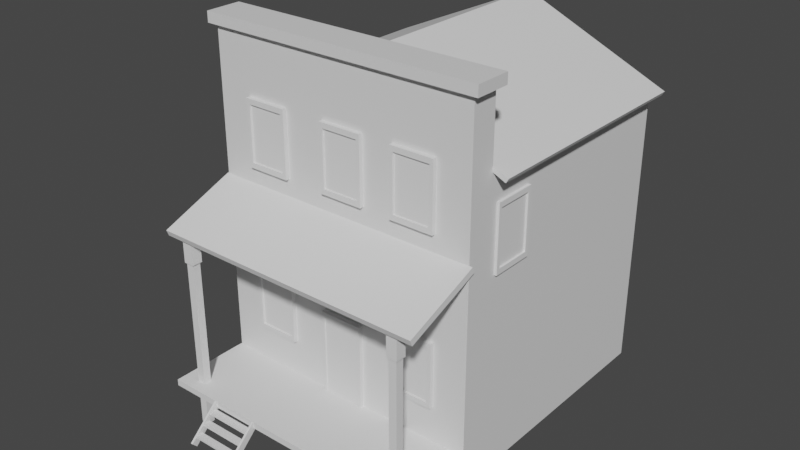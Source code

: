 # Source: WildWestBuilding3_.blend  (saved by Blender 4.4.32; exported with 4.5.12 LTS)
import bpy
from mathutils import Matrix  # noqa: F401  (used for matrix-valued properties, if any)

bpy.ops.wm.read_factory_settings(use_empty=True)
scene = bpy.context.scene
scene.name = 'Scene'

# ---- collections
col_collection = bpy.data.collections.new('Collection'); scene.collection.children.link(col_collection)

# ---- materials (node trees are filled in below, after node groups)
mat_material_001 = bpy.data.materials.new('Material.001')
mat_material_001.alpha_threshold = 0.0
mat_material_001.use_transparent_shadow = False
mat_material_001.roughness = 0.5
mat_material_001.line_color = (0.0, 0.0, 0.0, 1.0)

# ---- material node trees
mat_material_001.use_nodes = True; mat_material_001.node_tree.nodes.clear()
_N = mat_material_001.node_tree.nodes; _L = mat_material_001.node_tree.links
n0 = _N.new('ShaderNodeOutputMaterial'); n0.name = 'Material Output'; n0.location = (300, 300)
n1 = _N.new('ShaderNodeBsdfPrincipled'); n1.name = 'Principled BSDF'; n1.location = (10, 300)
n1.distribution = 'GGX'
n1.subsurface_method = 'RANDOM_WALK_SKIN'
n1.inputs[3].default_value = 1.45
n1.inputs[27].default_value = (0.0, 0.0, 0.0, 1.0)
n1.inputs[28].default_value = 1.0
_L.new(n1.outputs[0], n0.inputs[0])
n0.is_active_output = True

# ---- world
world_world = bpy.data.worlds.new('World'); scene.world = world_world
world_world.use_nodes = True; world_world.node_tree.nodes.clear()
_N = world_world.node_tree.nodes; _L = world_world.node_tree.links
n0 = _N.new('ShaderNodeOutputWorld'); n0.name = 'World Output'; n0.location = (300, 300)
n1 = _N.new('ShaderNodeBackground'); n1.name = 'Background'; n1.location = (10, 300)
n1.inputs[0].default_value = (0.05088, 0.05088, 0.05088, 1.0)
_L.new(n1.outputs[0], n0.inputs[0])
n0.is_active_output = True
world_world.color = (0.05088, 0.05088, 0.05088)
world_world.use_sun_shadow = False
world_world.sun_shadow_jitter_overblur = 0.0

# ---- meshes
me_cube_006 = bpy.data.meshes.new('Cube.006')
me_cube_006.from_pydata([(-1.0, -1.0, -0.782), (-1.0, -1.0, 1.367), (-1.0, 1.0, -0.782), (-1.0, 1.0, 1.367), (1.0, -1.0, -0.782), (1.0, -1.0, 1.367), (1.0, 1.0, -0.782), (1.0, 1.0, 1.367), (-0.8377, -1.0, -0.6076), (-0.8377, -1.0, 1.192), (0.8377, -1.0, 1.192), (0.8377, -1.0, -0.6076), (-0.8377, -1.0, -0.6076), (-0.8377, -1.0, 1.192), (0.8377, -1.0, 1.192), (0.8377, -1.0, -0.6076), (-0.8377, -0.7496, -0.6076), (-0.8377, -0.7496, 1.192), (0.8377, -0.7496, 1.192), (0.8377, -0.7496, -0.6076), (6.322, -1.0, -0.782), (6.322, -1.0, 1.367), (6.322, 1.0, -0.782), (6.322, 1.0, 1.367), (8.322, -1.0, -0.782), (8.322, -1.0, 1.367), (8.322, 1.0, -0.782), (8.322, 1.0, 1.367), (6.484, -1.0, -0.6076), (6.484, -1.0, 1.192), (8.159, -1.0, 1.192), (8.159, -1.0, -0.6076), (6.484, -1.0, -0.6076), (6.484, -1.0, 1.192), (8.159, -1.0, 1.192), (8.159, -1.0, -0.6076), (6.484, -0.7496, -0.6076), (6.484, -0.7496, 1.192), (8.159, -0.7496, 1.192), (8.159, -0.7496, -0.6076), (-1.0, -1.0, 4.678), (-1.0, -1.0, 6.826), (-1.0, 1.0, 4.678), (-1.0, 1.0, 6.826), (1.0, -1.0, 4.678), (1.0, -1.0, 6.826), (1.0, 1.0, 4.678), (1.0, 1.0, 6.826), (-0.8377, -1.0, 4.852), (-0.8377, -1.0, 6.652), (0.8377, -1.0, 6.652), (0.8377, -1.0, 4.852), (-0.8377, -1.0, 4.852), (-0.8377, -1.0, 6.652), (0.8377, -1.0, 6.652), (0.8377, -1.0, 4.852), (-0.8377, -0.7496, 4.852), (-0.8377, -0.7496, 6.652), (0.8377, -0.7496, 6.652), (0.8377, -0.7496, 4.852), (2.891, -1.0, 4.678), (2.891, -1.0, 6.826), (2.891, 1.0, 4.678), (2.891, 1.0, 6.826), (4.891, -1.0, 4.678), (4.891, -1.0, 6.826), (4.891, 1.0, 4.678), (4.891, 1.0, 6.826), (3.053, -1.0, 4.852), (3.053, -1.0, 6.652), (4.729, -1.0, 6.652), (4.729, -1.0, 4.852), (3.053, -1.0, 4.852), (3.053, -1.0, 6.652), (4.729, -1.0, 6.652), (4.729, -1.0, 4.852), (3.053, -0.7496, 4.852), (3.053, -0.7496, 6.652), (4.729, -0.7496, 6.652), (4.729, -0.7496, 4.852), (6.322, -1.0, 4.677), (6.322, -1.0, 6.826), (6.322, 1.0, 4.677), (6.322, 1.0, 6.826), (8.322, -1.0, 4.677), (8.322, -1.0, 6.826), (8.322, 1.0, 4.677), (8.322, 1.0, 6.826), (6.484, -1.0, 4.852), (6.484, -1.0, 6.652), (8.159, -1.0, 6.652), (8.159, -1.0, 4.852), (6.484, -1.0, 4.852), (6.484, -1.0, 6.652), (8.159, -1.0, 6.652), (8.159, -1.0, 4.852), (6.484, -0.7496, 4.852), (6.484, -0.7496, 6.652), (8.159, -0.7496, 6.652), (8.159, -0.7496, 4.852), (9.98, 4.028, 3.376), (9.98, 4.028, 5.524), (9.284, 4.028, 3.376), (9.284, 4.028, 5.524), (9.98, 9.772, 3.376), (9.98, 9.772, 5.524), (9.284, 9.772, 3.376), (9.284, 9.772, 5.524), (9.98, 4.494, 3.55), (9.98, 4.494, 5.35), (9.98, 9.306, 5.35), (9.98, 9.306, 3.55), (9.98, 4.494, 3.55), (9.98, 4.494, 5.35), (9.98, 9.306, 5.35), (9.98, 9.306, 3.55), (9.893, 4.494, 3.55), (9.893, 4.494, 5.35), (9.893, 9.306, 5.35), (9.893, 9.306, 3.55)], [], [(0, 1, 3, 2), (2, 3, 7, 6), (6, 7, 5, 4), (5, 1, 9, 10), (2, 6, 4, 0), (7, 3, 1, 5), (10, 9, 13, 14), (4, 5, 10, 11), (1, 0, 8, 9), (0, 4, 11, 8), (19, 18, 17, 16), (11, 10, 14, 15), (8, 11, 15, 12), (9, 8, 12, 13), (20, 21, 23, 22), (22, 23, 27, 26), (26, 27, 25, 24), (25, 21, 29, 30), (22, 26, 24, 20), (27, 23, 21, 25), (30, 29, 33, 34), (24, 25, 30, 31), (21, 20, 28, 29), (20, 24, 31, 28), (39, 38, 37, 36), (31, 30, 34, 35), (28, 31, 35, 32), (29, 28, 32, 33), (40, 41, 43, 42), (42, 43, 47, 46), (46, 47, 45, 44), (45, 41, 49, 50), (42, 46, 44, 40), (47, 43, 41, 45), (50, 49, 53, 54), (44, 45, 50, 51), (41, 40, 48, 49), (40, 44, 51, 48), (59, 58, 57, 56), (51, 50, 54, 55), (48, 51, 55, 52), (49, 48, 52, 53), (60, 61, 63, 62), (62, 63, 67, 66), (66, 67, 65, 64), (65, 61, 69, 70), (62, 66, 64, 60), (67, 63, 61, 65), (70, 69, 73, 74), (64, 65, 70, 71), (61, 60, 68, 69), (60, 64, 71, 68), (79, 78, 77, 76), (71, 70, 74, 75), (68, 71, 75, 72), (69, 68, 72, 73), (80, 81, 83, 82), (82, 83, 87, 86), (86, 87, 85, 84), (85, 81, 89, 90), (82, 86, 84, 80), (87, 83, 81, 85), (90, 89, 93, 94), (84, 85, 90, 91), (81, 80, 88, 89), (80, 84, 91, 88), (99, 98, 97, 96), (91, 90, 94, 95), (88, 91, 95, 92), (89, 88, 92, 93), (100, 101, 103, 102), (102, 103, 107, 106), (106, 107, 105, 104), (105, 101, 109, 110), (102, 106, 104, 100), (107, 103, 101, 105), (110, 109, 113, 114), (104, 105, 110, 111), (101, 100, 108, 109), (100, 104, 111, 108), (119, 118, 117, 116), (111, 110, 114, 115), (108, 111, 115, 112), (109, 108, 112, 113), (93, 92, 96, 97), (94, 93, 97, 98), (95, 94, 98, 99), (92, 95, 99, 96), (73, 72, 76, 77), (74, 73, 77, 78), (72, 75, 79, 76), (53, 52, 56, 57), (54, 53, 57, 58), (55, 54, 58, 59), (52, 55, 59, 56), (13, 12, 16, 17), (13, 17, 18, 14), (15, 14, 18, 19), (15, 19, 16, 12), (33, 32, 36, 37), (33, 37, 38, 34), (35, 34, 38, 39), (35, 39, 36, 32), (113, 112, 116, 117), (112, 115, 119, 116), (115, 114, 118, 119), (114, 113, 117, 118), (75, 74, 78, 79)])
_uv = me_cube_006.uv_layers.new(name='UVMap')
_uv.uv.foreach_set('vector', [0.375, 0.0, 0.625, 0.0, 0.625, 0.25, 0.375, 0.25, 0.375, 0.25, 0.625, 0.25, 0.625, 0.5, 0.375, 0.5, 0.375, 0.5, 0.625, 0.5, 0.625, 0.75, 0.375, 0.75, 0.625, 0.75, 0.875, 0.75, 0.875, 0.75, 0.625, 0.75, 0.125, 0.5, 0.375, 0.5, 0.375, 0.75, 0.125, 0.75, 0.625, 0.5, 0.875, 0.5, 0.875, 0.75, 0.625, 0.75, 0.625, 0.75, 0.875, 0.75, 0.875, 0.75, 0.625, 0.75, 0.375, 0.75, 0.625, 0.75, 0.625, 0.75, 0.375, 0.75, 0.625, 0.0, 0.375, 0.0, 0.375, 0.0, 0.625, 0.0, 0.125, 0.75, 0.375, 0.75, 0.375, 0.75, 0.125, 0.75, 0.375, 0.75, 0.625, 0.75, 0.625, 1.0, 0.375, 1.0, 0.375, 0.75, 0.625, 0.75, 0.625, 0.75, 0.375, 0.75, 0.125, 0.75, 0.375, 0.75, 0.375, 0.75, 0.125, 0.75, 0.625, 0.0, 0.375, 0.0, 0.375, 0.0, 0.625, 0.0, 0.375, 0.0, 0.625, 0.0, 0.625, 0.25, 0.375, 0.25, 0.375, 0.25, 0.625, 0.25, 0.625, 0.5, 0.375, 0.5, 0.375, 0.5, 0.625, 0.5, 0.625, 0.75, 0.375, 0.75, 0.625, 0.75, 0.875, 0.75, 0.875, 0.75, 0.625, 0.75, 0.125, 0.5, 0.375, 0.5, 0.375, 0.75, 0.125, 0.75, 0.625, 0.5, 0.875, 0.5, 0.875, 0.75, 0.625, 0.75, 0.625, 0.75, 0.875, 0.75, 0.875, 0.75, 0.625, 0.75, 0.375, 0.75, 0.625, 0.75, 0.625, 0.75, 0.375, 0.75, 0.625, 0.0, 0.375, 0.0, 0.375, 0.0, 0.625, 0.0, 0.125, 0.75, 0.375, 0.75, 0.375, 0.75, 0.125, 0.75, 0.375, 0.75, 0.625, 0.75, 0.625, 1.0, 0.375, 1.0, 0.375, 0.75, 0.625, 0.75, 0.625, 0.75, 0.375, 0.75, 0.125, 0.75, 0.375, 0.75, 0.375, 0.75, 0.125, 0.75, 0.625, 0.0, 0.375, 0.0, 0.375, 0.0, 0.625, 0.0, 0.375, 0.0, 0.625, 0.0, 0.625, 0.25, 0.375, 0.25, 0.375, 0.25, 0.625, 0.25, 0.625, 0.5, 0.375, 0.5, 0.375, 0.5, 0.625, 0.5, 0.625, 0.75, 0.375, 0.75, 0.625, 0.75, 0.875, 0.75, 0.875, 0.75, 0.625, 0.75, 0.125, 0.5, 0.375, 0.5, 0.375, 0.75, 0.125, 0.75, 0.625, 0.5, 0.875, 0.5, 0.875, 0.75, 0.625, 0.75, 0.625, 0.75, 0.875, 0.75, 0.875, 0.75, 0.625, 0.75, 0.375, 0.75, 0.625, 0.75, 0.625, 0.75, 0.375, 0.75, 0.625, 0.0, 0.375, 0.0, 0.375, 0.0, 0.625, 0.0, 0.125, 0.75, 0.375, 0.75, 0.375, 0.75, 0.125, 0.75, 0.375, 0.75, 0.625, 0.75, 0.625, 1.0, 0.375, 1.0, 0.375, 0.75, 0.625, 0.75, 0.625, 0.75, 0.375, 0.75, 0.125, 0.75, 0.375, 0.75, 0.375, 0.75, 0.125, 0.75, 0.625, 0.0, 0.375, 0.0, 0.375, 0.0, 0.625, 0.0, 0.375, 0.0, 0.625, 0.0, 0.625, 0.25, 0.375, 0.25, 0.375, 0.25, 0.625, 0.25, 0.625, 0.5, 0.375, 0.5, 0.375, 0.5, 0.625, 0.5, 0.625, 0.75, 0.375, 0.75, 0.625, 0.75, 0.875, 0.75, 0.875, 0.75, 0.625, 0.75, 0.125, 0.5, 0.375, 0.5, 0.375, 0.75, 0.125, 0.75, 0.625, 0.5, 0.875, 0.5, 0.875, 0.75, 0.625, 0.75, 0.625, 0.75, 0.875, 0.75, 0.875, 0.75, 0.625, 0.75, 0.375, 0.75, 0.625, 0.75, 0.625, 0.75, 0.375, 0.75, 0.625, 0.0, 0.375, 0.0, 0.375, 0.0, 0.625, 0.0, 0.125, 0.75, 0.375, 0.75, 0.375, 0.75, 0.125, 0.75, 0.375, 0.75, 0.625, 0.75, 0.625, 1.0, 0.375, 1.0, 0.375, 0.75, 0.625, 0.75, 0.625, 0.75, 0.375, 0.75, 0.125, 0.75, 0.375, 0.75, 0.375, 0.75, 0.125, 0.75, 0.625, 0.0, 0.375, 0.0, 0.375, 0.0, 0.625, 0.0, 0.375, 0.0, 0.625, 0.0, 0.625, 0.25, 0.375, 0.25, 0.375, 0.25, 0.625, 0.25, 0.625, 0.5, 0.375, 0.5, 0.375, 0.5, 0.625, 0.5, 0.625, 0.75, 0.375, 0.75, 0.625, 0.75, 0.875, 0.75, 0.875, 0.75, 0.625, 0.75, 0.125, 0.5, 0.375, 0.5, 0.375, 0.75, 0.125, 0.75, 0.625, 0.5, 0.875, 0.5, 0.875, 0.75, 0.625, 0.75, 0.625, 0.75, 0.875, 0.75, 0.875, 0.75, 0.625, 0.75, 0.375, 0.75, 0.625, 0.75, 0.625, 0.75, 0.375, 0.75, 0.625, 0.0, 0.375, 0.0, 0.375, 0.0, 0.625, 0.0, 0.125, 0.75, 0.375, 0.75, 0.375, 0.75, 0.125, 0.75, 0.375, 0.75, 0.625, 0.75, 0.625, 1.0, 0.375, 1.0, 0.375, 0.75, 0.625, 0.75, 0.625, 0.75, 0.375, 0.75, 0.125, 0.75, 0.375, 0.75, 0.375, 0.75, 0.125, 0.75, 0.625, 0.0, 0.375, 0.0, 0.375, 0.0, 0.625, 0.0, 0.375, 0.0, 0.625, 0.0, 0.625, 0.25, 0.375, 0.25, 0.375, 0.25, 0.625, 0.25, 0.625, 0.5, 0.375, 0.5, 0.375, 0.5, 0.625, 0.5, 0.625, 0.75, 0.375, 0.75, 0.625, 0.75, 0.875, 0.75, 0.875, 0.75, 0.625, 0.75, 0.125, 0.5, 0.375, 0.5, 0.375, 0.75, 0.125, 0.75, 0.625, 0.5, 0.875, 0.5, 0.875, 0.75, 0.625, 0.75, 0.625, 0.75, 0.875, 0.75, 0.875, 0.75, 0.625, 0.75, 0.375, 0.75, 0.625, 0.75, 0.625, 0.75, 0.375, 0.75, 0.625, 0.0, 0.375, 0.0, 0.375, 0.0, 0.625, 0.0, 0.125, 0.75, 0.375, 0.75, 0.375, 0.75, 0.125, 0.75, 0.375, 0.75, 0.625, 0.75, 0.625, 1.0, 0.375, 1.0, 0.375, 0.75, 0.625, 0.75, 0.625, 0.75, 0.375, 0.75, 0.125, 0.75, 0.375, 0.75, 0.375, 0.75, 0.125, 0.75, 0.625, 0.0, 0.375, 0.0, 0.375, 0.0, 0.625, 0.0, 0.625, 0.0, 0.375, 0.0, 0.375, 1.0, 0.625, 1.0, 0.625, 0.75, 0.625, 0.0, 0.625, 1.0, 0.625, 0.75, 0.375, 0.75, 0.625, 0.75, 0.625, 0.75, 0.375, 0.75, 0.375, 0.0, 0.375, 0.75, 0.375, 0.75, 0.375, 1.0, 0.625, 0.0, 0.375, 0.0, 0.375, 1.0, 0.625, 1.0, 0.625, 0.75, 0.625, 0.0, 0.625, 1.0, 0.625, 0.75, 0.375, 0.0, 0.375, 0.75, 0.375, 0.75, 0.375, 1.0, 0.625, 0.0, 0.375, 0.0, 0.375, 1.0, 0.625, 1.0, 0.625, 0.75, 0.625, 0.0, 0.625, 1.0, 0.625, 0.75, 0.375, 0.75, 0.625, 0.75, 0.625, 0.75, 0.375, 0.75, 0.375, 0.0, 0.375, 0.75, 0.375, 0.75, 0.375, 1.0, 0.625, 0.0, 0.375, 0.0, 0.375, 1.0, 0.625, 1.0, 0.625, 0.0, 0.625, 1.0, 0.625, 0.75, 0.625, 0.75, 0.375, 0.75, 0.625, 0.75, 0.625, 0.75, 0.375, 0.75, 0.375, 0.75, 0.375, 0.75, 0.375, 1.0, 0.375, 0.0, 0.625, 0.0, 0.375, 0.0, 0.375, 1.0, 0.625, 1.0, 0.625, 0.0, 0.625, 1.0, 0.625, 0.75, 0.625, 0.75, 0.375, 0.75, 0.625, 0.75, 0.625, 0.75, 0.375, 0.75, 0.375, 0.75, 0.375, 0.75, 0.375, 1.0, 0.375, 0.0, 0.625, 0.0, 0.375, 0.0, 0.375, 1.0, 0.625, 1.0, 0.375, 0.0, 0.375, 0.75, 0.375, 0.75, 0.375, 1.0, 0.375, 0.75, 0.625, 0.75, 0.625, 0.75, 0.375, 0.75, 0.625, 0.75, 0.625, 0.0, 0.625, 1.0, 0.625, 0.75, 0.375, 0.75, 0.625, 0.75, 0.625, 0.75, 0.375, 0.75])
me_cube_006.update()
me_cube_007 = bpy.data.meshes.new('Cube.007')
me_cube_007.from_pydata([(-1.0, -1.127, -1.0), (-1.0, -1.127, 1.0), (-1.0, 0.2378, -1.0), (-1.0, 0.2378, 1.0), (1.0, -1.127, -1.0), (1.0, -1.127, 1.0), (1.0, 0.2378, -1.0), (1.0, 0.2378, 1.0), (-0.87, -1.127, -0.964), (-0.87, -1.127, 0.87), (0.87, -1.127, 0.87), (0.87, -1.127, -0.964), (-0.87, -0.8915, -0.964), (-0.87, -0.8915, 0.87), (0.87, -0.8915, 0.87), (0.87, -0.8915, -0.964)], [], [(0, 1, 3, 2), (2, 3, 7, 6), (6, 7, 5, 4), (5, 1, 9, 10), (2, 6, 4, 0), (7, 3, 1, 5), (11, 10, 14, 15), (4, 5, 10, 11), (1, 0, 8, 9), (0, 4, 11, 8), (15, 14, 13, 12), (8, 11, 15, 12), (9, 8, 12, 13), (10, 9, 13, 14)])
_uv = me_cube_007.uv_layers.new(name='UVMap')
_uv.uv.foreach_set('vector', [0.375, 0.0, 0.625, 0.0, 0.625, 0.25, 0.375, 0.25, 0.375, 0.25, 0.625, 0.25, 0.625, 0.5, 0.375, 0.5, 0.375, 0.5, 0.625, 0.5, 0.625, 0.75, 0.375, 0.75, 0.625, 0.75, 0.875, 0.75, 0.875, 0.75, 0.625, 0.75, 0.125, 0.5, 0.375, 0.5, 0.375, 0.75, 0.125, 0.75, 0.625, 0.5, 0.875, 0.5, 0.875, 0.75, 0.625, 0.75, 0.375, 0.75, 0.625, 0.75, 0.625, 0.75, 0.375, 0.75, 0.375, 0.75, 0.625, 0.75, 0.625, 0.75, 0.375, 0.75, 0.625, 0.0, 0.375, 0.0, 0.375, 0.0, 0.625, 0.0, 0.125, 0.75, 0.375, 0.75, 0.375, 0.75, 0.125, 0.75, 0.375, 0.75, 0.625, 0.75, 0.625, 1.0, 0.375, 1.0, 0.125, 0.75, 0.375, 0.75, 0.375, 0.75, 0.125, 0.75, 0.625, 0.0, 0.375, 0.0, 0.375, 0.0, 0.625, 0.0, 0.625, 0.75, 0.875, 0.75, 0.875, 0.75, 0.625, 0.75])
me_cube_007.update()
me_cube_004 = bpy.data.meshes.new('Cube.004')
me_cube_004.from_pydata([(-1.0, -1.0, -2.696), (-1.0, -1.0, 1.0), (-1.0, 1.0, -2.696), (-1.0, 1.0, 1.0), (1.0, -1.0, -2.696), (1.0, -1.0, 1.0), (1.0, 1.0, -2.696), (1.0, 1.0, 1.0), (-47.19, -1.0, -2.696), (-47.19, -1.0, 1.0), (-47.19, 1.0, -2.696), (-47.19, 1.0, 1.0), (-45.19, -1.0, -2.696), (-45.19, -1.0, 1.0), (-45.19, 1.0, -2.696), (-45.19, 1.0, 1.0), (-46.5, -1.062, -2.024), (-0.4019, -1.057, -2.022), (-46.51, 0.3018, -1.571), (-0.407, 0.3072, -1.569), (-46.5, -0.6404, -2.146), (-0.4019, -0.635, -2.144), (-46.51, 0.7238, -1.693), (-0.407, 0.7291, -1.691), (-46.5, -0.8842, -0.9709), (-0.4019, -0.8788, -0.9691), (-46.51, 0.48, -0.5181), (-0.407, 0.4853, -0.5163), (-46.5, -0.4622, -1.093), (-0.4019, -0.4568, -1.091), (-46.51, 0.902, -0.64), (-0.407, 0.9073, -0.6382), (-46.5, -0.8633, 0.01565), (-0.4019, -0.8579, 0.01743), (-46.51, 0.5008, 0.4685), (-0.407, 0.5062, 0.4703), (-46.5, -0.4413, -0.1062), (-0.4019, -0.436, -0.1044), (-46.51, 0.9228, 0.3466), (-0.407, 0.9282, 0.3484)], [], [(0, 1, 3, 2), (2, 3, 7, 6), (6, 7, 5, 4), (4, 5, 1, 0), (2, 6, 4, 0), (7, 3, 1, 5), (8, 9, 11, 10), (10, 11, 15, 14), (14, 15, 13, 12), (12, 13, 9, 8), (10, 14, 12, 8), (15, 11, 9, 13), (16, 17, 19, 18), (18, 19, 23, 22), (22, 23, 21, 20), (20, 21, 17, 16), (18, 22, 20, 16), (23, 19, 17, 21), (24, 25, 27, 26), (26, 27, 31, 30), (30, 31, 29, 28), (28, 29, 25, 24), (26, 30, 28, 24), (31, 27, 25, 29), (32, 33, 35, 34), (34, 35, 39, 38), (38, 39, 37, 36), (36, 37, 33, 32), (34, 38, 36, 32), (39, 35, 33, 37)])
_uv = me_cube_004.uv_layers.new(name='UVMap')
_uv.uv.foreach_set('vector', [0.375, 0.0, 0.625, 0.0, 0.625, 0.25, 0.375, 0.25, 0.375, 0.25, 0.625, 0.25, 0.625, 0.5, 0.375, 0.5, 0.375, 0.5, 0.625, 0.5, 0.625, 0.75, 0.375, 0.75, 0.375, 0.75, 0.625, 0.75, 0.625, 1.0, 0.375, 1.0, 0.125, 0.5, 0.375, 0.5, 0.375, 0.75, 0.125, 0.75, 0.625, 0.5, 0.875, 0.5, 0.875, 0.75, 0.625, 0.75, 0.375, 0.0, 0.625, 0.0, 0.625, 0.25, 0.375, 0.25, 0.375, 0.25, 0.625, 0.25, 0.625, 0.5, 0.375, 0.5, 0.375, 0.5, 0.625, 0.5, 0.625, 0.75, 0.375, 0.75, 0.375, 0.75, 0.625, 0.75, 0.625, 1.0, 0.375, 1.0, 0.125, 0.5, 0.375, 0.5, 0.375, 0.75, 0.125, 0.75, 0.625, 0.5, 0.875, 0.5, 0.875, 0.75, 0.625, 0.75, 0.375, 0.0, 0.625, 0.0, 0.625, 0.25, 0.375, 0.25, 0.375, 0.25, 0.625, 0.25, 0.625, 0.5, 0.375, 0.5, 0.375, 0.5, 0.625, 0.5, 0.625, 0.75, 0.375, 0.75, 0.375, 0.75, 0.625, 0.75, 0.625, 1.0, 0.375, 1.0, 0.125, 0.5, 0.375, 0.5, 0.375, 0.75, 0.125, 0.75, 0.625, 0.5, 0.875, 0.5, 0.875, 0.75, 0.625, 0.75, 0.375, 0.0, 0.625, 0.0, 0.625, 0.25, 0.375, 0.25, 0.375, 0.25, 0.625, 0.25, 0.625, 0.5, 0.375, 0.5, 0.375, 0.5, 0.625, 0.5, 0.625, 0.75, 0.375, 0.75, 0.375, 0.75, 0.625, 0.75, 0.625, 1.0, 0.375, 1.0, 0.125, 0.5, 0.375, 0.5, 0.375, 0.75, 0.125, 0.75, 0.625, 0.5, 0.875, 0.5, 0.875, 0.75, 0.625, 0.75, 0.375, 0.0, 0.625, 0.0, 0.625, 0.25, 0.375, 0.25, 0.375, 0.25, 0.625, 0.25, 0.625, 0.5, 0.375, 0.5, 0.375, 0.5, 0.625, 0.5, 0.625, 0.75, 0.375, 0.75, 0.375, 0.75, 0.625, 0.75, 0.625, 1.0, 0.375, 1.0, 0.125, 0.5, 0.375, 0.5, 0.375, 0.75, 0.125, 0.75, 0.625, 0.5, 0.875, 0.5, 0.875, 0.75, 0.625, 0.75])
me_cube_004.update()
me_cube_002 = bpy.data.meshes.new('Cube.002')
me_cube_002.from_pydata([(-0.4766, -0.6975, -0.9951), (-0.4766, -0.6975, 0.9984), (-0.4766, 0.6975, -0.9951), (-0.4766, 0.6975, 0.9984), (0.9183, -0.6975, -0.9951), (0.9183, -0.6975, 0.9984), (0.9183, 0.6975, -0.9951), (0.9183, 0.6975, 0.9984), (-0.4766, -0.6975, 0.7664), (-0.4766, 0.6975, 0.7664), (0.9183, 0.6975, 0.7664), (0.9183, -0.6975, 0.7664), (-0.7065, -0.9273, 0.7282), (-0.7065, -0.9273, 1.037), (-0.7065, 0.9273, 1.037), (1.148, 0.9273, 1.037), (1.148, -0.9273, 1.037), (-0.7065, 0.9273, 0.7282), (1.148, 0.9273, 0.7282), (1.148, -0.9273, 0.7282), (-41.65, -0.6975, -0.9951), (-41.65, -0.6975, 0.9984), (-41.65, 0.6975, -0.9951), (-41.65, 0.6975, 0.9984), (-40.26, -0.6975, -0.9951), (-40.26, -0.6975, 0.9984), (-40.26, 0.6975, -0.9951), (-40.26, 0.6975, 0.9984), (-41.65, -0.6975, 0.7664), (-41.65, 0.6975, 0.7664), (-40.26, 0.6975, 0.7664), (-40.26, -0.6975, 0.7664), (-41.88, -0.9273, 0.7282), (-41.88, -0.9273, 1.037), (-41.88, 0.9273, 1.037), (-40.03, 0.9273, 1.037), (-40.03, -0.9273, 1.037), (-41.88, 0.9273, 0.7282), (-40.03, 0.9273, 0.7282), (-40.03, -0.9273, 0.7282)], [], [(8, 11, 19, 12), (10, 9, 17, 18), (5, 1, 13, 16), (1, 3, 14, 13), (2, 6, 4, 0), (7, 3, 1, 5), (4, 11, 8, 0), (6, 10, 11, 4), (2, 9, 10, 6), (0, 8, 9, 2), (12, 13, 14, 17), (17, 14, 15, 18), (18, 15, 16, 19), (19, 16, 13, 12), (3, 7, 15, 14), (9, 8, 12, 17), (7, 5, 16, 15), (11, 10, 18, 19), (28, 31, 39, 32), (30, 29, 37, 38), (25, 21, 33, 36), (21, 23, 34, 33), (22, 26, 24, 20), (27, 23, 21, 25), (24, 31, 28, 20), (26, 30, 31, 24), (22, 29, 30, 26), (20, 28, 29, 22), (32, 33, 34, 37), (37, 34, 35, 38), (38, 35, 36, 39), (39, 36, 33, 32), (23, 27, 35, 34), (29, 28, 32, 37), (27, 25, 36, 35), (31, 30, 38, 39)])
_uv = me_cube_002.uv_layers.new(name='UVMap')
_uv.uv.foreach_set('vector', [0.5959, 1.0, 0.5959, 0.75, 0.5959, 0.75, 0.5959, 1.0, 0.5959, 0.5, 0.5959, 0.25, 0.5959, 0.25, 0.5959, 0.5, 0.625, 0.75, 0.875, 0.75, 0.875, 0.75, 0.625, 0.75, 0.875, 0.75, 0.875, 0.5, 0.875, 0.5, 0.875, 0.75, 0.125, 0.5, 0.375, 0.5, 0.375, 0.75, 0.125, 0.75, 0.625, 0.5, 0.875, 0.5, 0.875, 0.75, 0.625, 0.75, 0.375, 0.75, 0.5959, 0.75, 0.5959, 1.0, 0.375, 1.0, 0.375, 0.5, 0.5959, 0.5, 0.5959, 0.75, 0.375, 0.75, 0.375, 0.25, 0.5959, 0.25, 0.5959, 0.5, 0.375, 0.5, 0.375, 0.0, 0.5959, 0.0, 0.5959, 0.25, 0.375, 0.25, 0.5959, 0.0, 0.625, 0.0, 0.625, 0.25, 0.5959, 0.25, 0.5959, 0.25, 0.625, 0.25, 0.625, 0.5, 0.5959, 0.5, 0.5959, 0.5, 0.625, 0.5, 0.625, 0.75, 0.5959, 0.75, 0.5959, 0.75, 0.625, 0.75, 0.625, 1.0, 0.5959, 1.0, 0.875, 0.5, 0.625, 0.5, 0.625, 0.5, 0.875, 0.5, 0.5959, 0.25, 0.5959, 0.0, 0.5959, 0.0, 0.5959, 0.25, 0.625, 0.5, 0.625, 0.75, 0.625, 0.75, 0.625, 0.5, 0.5959, 0.75, 0.5959, 0.5, 0.5959, 0.5, 0.5959, 0.75, 0.5959, 1.0, 0.5959, 0.75, 0.5959, 0.75, 0.5959, 1.0, 0.5959, 0.5, 0.5959, 0.25, 0.5959, 0.25, 0.5959, 0.5, 0.625, 0.75, 0.875, 0.75, 0.875, 0.75, 0.625, 0.75, 0.875, 0.75, 0.875, 0.5, 0.875, 0.5, 0.875, 0.75, 0.125, 0.5, 0.375, 0.5, 0.375, 0.75, 0.125, 0.75, 0.625, 0.5, 0.875, 0.5, 0.875, 0.75, 0.625, 0.75, 0.375, 0.75, 0.5959, 0.75, 0.5959, 1.0, 0.375, 1.0, 0.375, 0.5, 0.5959, 0.5, 0.5959, 0.75, 0.375, 0.75, 0.375, 0.25, 0.5959, 0.25, 0.5959, 0.5, 0.375, 0.5, 0.375, 0.0, 0.5959, 0.0, 0.5959, 0.25, 0.375, 0.25, 0.5959, 0.0, 0.625, 0.0, 0.625, 0.25, 0.5959, 0.25, 0.5959, 0.25, 0.625, 0.25, 0.625, 0.5, 0.5959, 0.5, 0.5959, 0.5, 0.625, 0.5, 0.625, 0.75, 0.5959, 0.75, 0.5959, 0.75, 0.625, 0.75, 0.625, 1.0, 0.5959, 1.0, 0.875, 0.5, 0.625, 0.5, 0.625, 0.5, 0.875, 0.5, 0.5959, 0.25, 0.5959, 0.0, 0.5959, 0.0, 0.5959, 0.25, 0.625, 0.5, 0.625, 0.75, 0.625, 0.75, 0.625, 0.5, 0.5959, 0.75, 0.5959, 0.5, 0.5959, 0.5, 0.5959, 0.75])
me_cube_002.update()
me_cube_001 = bpy.data.meshes.new('Cube.001')
me_cube_001.from_pydata([(-1.0, -5.042, -6.384), (-1.0, -5.042, -4.384), (-1.0, 1.0, -6.384), (-1.0, 1.0, -4.384), (1.0, -5.042, -6.384), (1.0, -5.042, -4.384), (1.0, 1.0, -6.384), (1.0, 1.0, -4.384), (-1.0, -4.479, 42.66), (-1.0, -4.651, 44.53), (-1.0, 1.151, 51.94), (-1.0, 0.9787, 53.8), (1.0, -4.479, 42.66), (1.0, -4.651, 44.53), (1.0, 1.151, 51.94), (1.0, 0.9787, 53.8)], [], [(0, 1, 3, 2), (2, 3, 7, 6), (6, 7, 5, 4), (4, 5, 1, 0), (2, 6, 4, 0), (7, 3, 1, 5), (8, 9, 11, 10), (10, 11, 15, 14), (14, 15, 13, 12), (12, 13, 9, 8), (10, 14, 12, 8), (15, 11, 9, 13)])
_uv = me_cube_001.uv_layers.new(name='UVMap')
_uv.uv.foreach_set('vector', [0.375, 0.0, 0.625, 0.0, 0.625, 0.25, 0.375, 0.25, 0.375, 0.25, 0.625, 0.25, 0.625, 0.5, 0.375, 0.5, 0.375, 0.5, 0.625, 0.5, 0.625, 0.75, 0.375, 0.75, 0.375, 0.75, 0.625, 0.75, 0.625, 1.0, 0.375, 1.0, 0.125, 0.5, 0.375, 0.5, 0.375, 0.75, 0.125, 0.75, 0.625, 0.5, 0.875, 0.5, 0.875, 0.75, 0.625, 0.75, 0.375, 0.0, 0.625, 0.0, 0.625, 0.25, 0.375, 0.25, 0.375, 0.25, 0.625, 0.25, 0.625, 0.5, 0.375, 0.5, 0.375, 0.5, 0.625, 0.5, 0.625, 0.75, 0.375, 0.75, 0.375, 0.75, 0.625, 0.75, 0.625, 1.0, 0.375, 1.0, 0.125, 0.5, 0.375, 0.5, 0.375, 0.75, 0.125, 0.75, 0.625, 0.5, 0.875, 0.5, 0.875, 0.75, 0.625, 0.75])
me_cube_001.update()
me_cube_003 = bpy.data.meshes.new('Cube.003')
me_cube_003.from_pydata([(1.687, 1.84, 2.464), (1.687, 1.84, -1.129), (1.687, -1.196, 2.464), (1.687, -1.196, -1.129), (0.0, 1.84, 3.216), (0.0, 1.84, -1.129), (0.0, -1.196, 3.217), (0.0, -1.196, -1.129), (0.0, -1.524, 2.464), (0.0, -1.524, -1.129), (1.687, -1.524, 2.464), (1.687, -1.524, -1.129), (1.687, -1.196, 3.321), (0.0, -1.196, 3.321), (1.687, -1.524, 3.321), (0.0, -1.524, 3.321), (0.7541, 1.84, -1.129), (0.7541, -1.196, 2.88), (0.7541, -1.196, -1.129), (0.7541, 1.84, 2.884), (0.7541, -1.524, 2.464), (0.7541, -1.524, -1.129), (0.7541, -1.196, 3.321), (0.7541, -1.524, 3.321), (0.0, -1.196, 3.215), (0.0, -1.196, 3.267), (0.0, 1.848, 3.215), (0.0, 1.848, 3.267), (1.839, -1.196, 2.383), (1.869, -1.196, 2.435), (1.839, 1.848, 2.383), (1.869, 1.848, 2.435), (0.7487, -1.135, 3.321), (0.0, -1.135, 3.321), (0.7487, -1.585, 3.321), (0.0, -1.585, 3.321), (1.767, -1.585, 3.321), (1.767, -1.135, 3.321), (0.7487, -1.135, 3.45), (0.0, -1.135, 3.45), (0.7487, -1.585, 3.45), (0.0, -1.585, 3.45), (1.767, -1.585, 3.45), (1.767, -1.135, 3.45)], [], [(19, 4, 6, 17), (16, 5, 4, 19), (16, 1, 3, 18), (6, 7, 9, 8), (0, 2, 3, 1), (21, 11, 10, 20), (18, 3, 11, 21), (10, 2, 12, 14), (3, 2, 10, 11), (6, 8, 15, 13), (17, 6, 13, 22), (20, 10, 14, 23), (8, 20, 23, 15), (2, 17, 22, 12), (7, 18, 21, 9), (9, 21, 20, 8), (5, 16, 18, 7), (1, 16, 19, 0), (0, 19, 17, 2), (24, 25, 27, 26), (26, 27, 31, 30), (30, 31, 29, 28), (28, 29, 25, 24), (26, 30, 28, 24), (31, 27, 25, 29), (14, 12, 37, 36), (12, 22, 32, 37), (33, 35, 41, 39), (37, 32, 38, 43), (15, 23, 34, 35), (23, 14, 36, 34), (13, 15, 35, 33), (22, 13, 33, 32), (39, 41, 40, 38), (42, 43, 38, 40), (32, 33, 39, 38), (34, 36, 42, 40), (36, 37, 43, 42), (35, 34, 40, 41)])
_uv = me_cube_003.uv_layers.new(name='UVMap')
_uv.uv.foreach_set('vector', [0.75, 0.5, 0.875, 0.5, 0.875, 0.75, 0.75, 0.75, 0.25, 0.5, 0.125, 0.5, 0.875, 0.5, 0.75, 0.5, 0.25, 0.5, 0.375, 0.5, 0.375, 0.75, 0.25, 0.75, 0.0, 0.0, 0.0, 0.0, 0.0, 0.0, 0.0, 0.0, 0.625, 0.5, 0.625, 0.75, 0.375, 0.75, 0.375, 0.5, 0.25, 0.75, 0.375, 0.75, 0.625, 0.75, 0.75, 0.75, 0.25, 0.75, 0.375, 0.75, 0.375, 0.75, 0.25, 0.75, 0.625, 0.75, 0.625, 0.75, 0.625, 0.75, 0.625, 0.75, 0.375, 0.75, 0.625, 0.75, 0.625, 0.75, 0.375, 0.75, 0.0, 0.0, 0.0, 0.0, 0.0, 0.0, 0.0, 0.0, 0.75, 0.75, 0.875, 0.75, 0.875, 0.75, 0.75, 0.75, 0.75, 0.75, 0.625, 0.75, 0.625, 0.75, 0.75, 0.75, 0.875, 0.75, 0.75, 0.75, 0.75, 0.75, 0.875, 0.75, 0.625, 0.75, 0.75, 0.75, 0.75, 0.75, 0.625, 0.75, 0.125, 0.75, 0.25, 0.75, 0.25, 0.75, 0.125, 0.75, 0.125, 0.75, 0.25, 0.75, 0.75, 0.75, 0.875, 0.75, 0.125, 0.5, 0.25, 0.5, 0.25, 0.75, 0.125, 0.75, 0.375, 0.5, 0.25, 0.5, 0.75, 0.5, 0.625, 0.5, 0.625, 0.5, 0.75, 0.5, 0.75, 0.75, 0.625, 0.75, 0.375, 0.0, 0.625, 0.0, 0.625, 0.25, 0.375, 0.25, 0.375, 0.25, 0.625, 0.25, 0.625, 0.5, 0.375, 0.5, 0.375, 0.5, 0.625, 0.5, 0.625, 0.75, 0.375, 0.75, 0.375, 0.75, 0.625, 0.75, 0.625, 1.0, 0.375, 1.0, 0.125, 0.5, 0.375, 0.5, 0.375, 0.75, 0.125, 0.75, 0.625, 0.5, 0.875, 0.5, 0.875, 0.75, 0.625, 0.75, 0.625, 0.75, 0.625, 0.75, 0.625, 0.75, 0.625, 0.75, 0.625, 0.75, 0.75, 0.75, 0.75, 0.75, 0.625, 0.75, 0.0, 0.0, 0.0, 0.0, 0.0, 0.0, 0.0, 0.0, 0.625, 0.75, 0.75, 0.75, 0.75, 0.75, 0.625, 0.75, 0.875, 0.75, 0.75, 0.75, 0.75, 0.75, 0.875, 0.75, 0.75, 0.75, 0.625, 0.75, 0.625, 0.75, 0.75, 0.75, 0.0, 0.0, 0.0, 0.0, 0.0, 0.0, 0.0, 0.0, 0.75, 0.75, 0.875, 0.75, 0.875, 0.75, 0.75, 0.75, 0.0, 0.0, 0.0, 0.0, 0.75, 0.75, 0.75, 0.75, 0.625, 0.75, 0.625, 0.75, 0.75, 0.75, 0.75, 0.75, 0.75, 0.75, 0.875, 0.75, 0.875, 0.75, 0.75, 0.75, 0.75, 0.75, 0.625, 0.75, 0.625, 0.75, 0.75, 0.75, 0.625, 0.75, 0.625, 0.75, 0.625, 0.75, 0.625, 0.75, 0.875, 0.75, 0.75, 0.75, 0.75, 0.75, 0.875, 0.75])
me_cube_003.materials.append(mat_material_001)
me_cube_003.use_mirror_vertex_groups = False
me_cube_003.update()

# ---- objects
ob_cube_005 = bpy.data.objects.new('Cube.005', me_cube_006)
ob_cube_004 = bpy.data.objects.new('Cube.004', me_cube_007)
ob_cube_003 = bpy.data.objects.new('Cube.003', me_cube_004)
ob_cube_002 = bpy.data.objects.new('Cube.002', me_cube_002)
ob_cube_001 = bpy.data.objects.new('Cube.001', me_cube_001)
ob_cube = bpy.data.objects.new('Cube', me_cube_003)
ob_empty = bpy.data.objects.new('Empty', None)

# ---- transforms, parenting, visibility, modifiers, constraints
ob_cube_005.location = (-9.006, -6.908, 4.826)
ob_cube_005.scale = (1.264, 0.4399, 1.758)
ob_cube_004.location = (-4.327, -6.998, 3.79)
ob_cube_004.scale = (1.28, 0.3099, 2.501)
ob_cube_003.location = (-6.515, -12.12, 0.7683)
ob_cube_003.rotation_euler = (-0.8202, -0.0, 0.0)
ob_cube_003.scale = (0.06039, 0.2093, 0.6761)
ob_cube_002.location = (2.252, -10.86, 4.466)
ob_cube_002.scale = (0.328, 0.3307, 5.791)
ob_cube_001.location = (-4.36, -7.849, 2.19)
ob_cube_001.scale = (7.992, 0.7763, 0.1837)
ob_cube.location = (-4.407, 0.0, 4.709)
ob_cube.scale = (4.662, 4.662, 4.662)
ob_cube.lock_rotations_4d = False
ob_cube.empty_display_type = 'ARROWS'
ob_cube.lineart.crease_threshold = 0.0
_m = ob_cube.modifiers.new('Mirror', 'MIRROR')
_m.use_clip = True
ob_empty.location = (1.315, 48.12, 21.94)
ob_empty.rotation_euler = (1.571, -0.0, -0.0)
ob_empty.scale = (17.52, 17.52, 17.52)
ob_empty.empty_display_type = 'IMAGE'
ob_empty.empty_display_size = 5.0

# ---- collection membership
col_collection.objects.link(ob_cube_005)
col_collection.objects.link(ob_cube_004)
col_collection.objects.link(ob_cube_003)
col_collection.objects.link(ob_cube_002)
col_collection.objects.link(ob_cube_001)
col_collection.objects.link(ob_cube)
col_collection.objects.link(ob_empty)

# ---- scene / render settings (as saved in the file)
scene.frame_start = 1; scene.frame_end = 250; scene.frame_set(1)
scene.render.engine = 'BLENDER_EEVEE_NEXT'
scene.cycles.sampling_pattern = 'TABULATED_SOBOL'
scene.view_settings.view_transform = 'Filmic'
bpy.context.view_layer.update()

# ---- added for rendering (the .blend has no active camera and no usable light): camera, sun
cam_auto = bpy.data.cameras.new('AutoCamera')
cam_auto.lens = 50.0
cam_auto.sensor_width = 36.0
cam_auto.clip_end = 1000.0
ob_auto_camera = bpy.data.objects.new('AutoCamera', cam_auto)
scene.collection.objects.link(ob_auto_camera)
ob_auto_camera.location = (28.7588, -42.2916, 36.2804)
ob_auto_camera.rotation_euler = (1.09748, -7.21219e-08, 0.694738)
scene.camera = ob_auto_camera
light_auto_sun = bpy.data.lights.new('AutoSun', 'SUN')
light_auto_sun.energy = 3.0
light_auto_sun.angle = 0.0523599
ob_auto_sun = bpy.data.objects.new('AutoSun', light_auto_sun)
scene.collection.objects.link(ob_auto_sun)
ob_auto_sun.rotation_euler = (0.872665, 0.174533, 0.523599)
bpy.context.view_layer.update()
